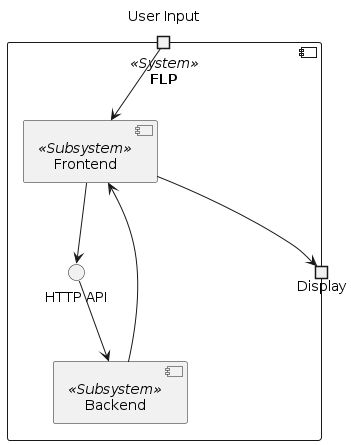

The diagram above was rendered by PlantUML. Its source (embedded in the PNG):
@startuml System_Whitebox
component FLP <<System>> {
    port "User Input" as user_input
    portout Display

    component Frontend <<Subsystem>>
    interface "HTTP API" as HTTP_API
    component Backend <<Subsystem>>

    user_input --> Frontend
    Frontend --> HTTP_API
    HTTP_API --> Backend
    Backend --> Frontend
    Frontend --> Display
}
@enduml